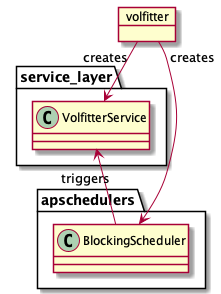

The diagram above was rendered by PlantUML. Its source (embedded in the PNG):
@startuml

object volfitter

class apschedulers.BlockingScheduler
class service_layer.VolfitterService

volfitter "creates" ---> apschedulers.BlockingScheduler
volfitter "creates" --> service_layer.VolfitterService
service_layer.VolfitterService <- "triggers\n\n" apschedulers.BlockingScheduler

@enduml